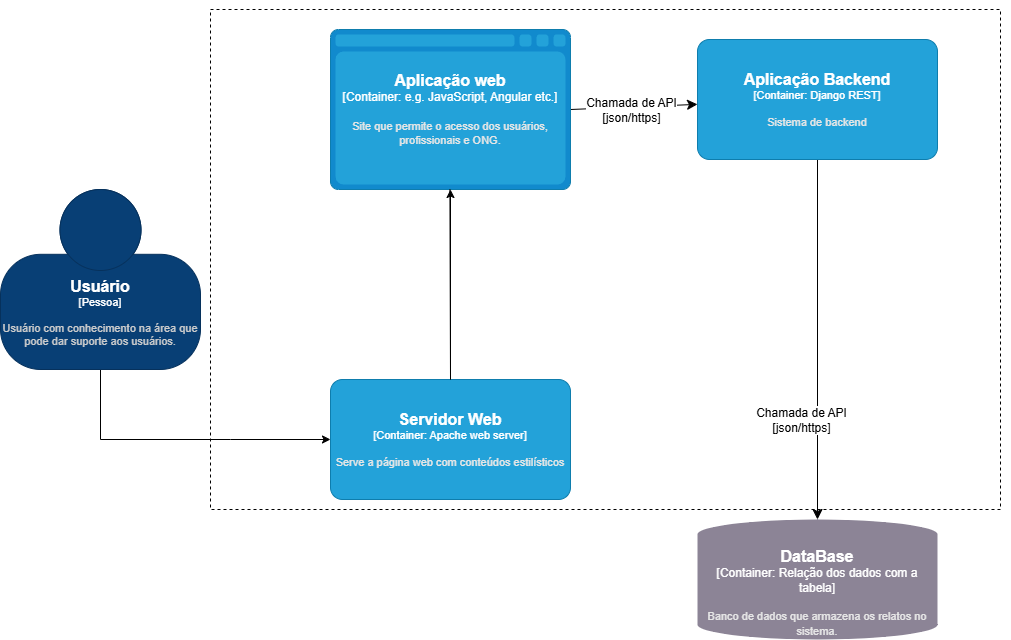

The diagram above was exported from draw.io. Its source (the exported page's mxGraphModel, read from the mxfile embedded in the PNG):
<mxGraphModel dx="1867" dy="723" grid="1" gridSize="10" guides="1" tooltips="1" connect="1" arrows="1" fold="1" page="1" pageScale="1" pageWidth="827" pageHeight="1169" math="0" shadow="0">
  <root>
    <mxCell id="0" />
    <mxCell id="1" parent="0" />
    <mxCell id="-XZwkKLlkhcz8Qop5Hfm-20" value="" style="rounded=0;whiteSpace=wrap;html=1;fillColor=none;dashed=1;shadow=0;" vertex="1" parent="1">
      <mxGeometry x="300" y="350" width="790" height="500" as="geometry" />
    </mxCell>
    <mxCell id="-XZwkKLlkhcz8Qop5Hfm-4" style="rounded=0;orthogonalLoop=1;jettySize=auto;html=1;exitX=0.5;exitY=1;exitDx=0;exitDy=0;exitPerimeter=0;entryX=0;entryY=0.5;entryDx=0;entryDy=0;entryPerimeter=0;" edge="1" parent="1" source="-XZwkKLlkhcz8Qop5Hfm-5" target="-XZwkKLlkhcz8Qop5Hfm-12">
      <mxGeometry relative="1" as="geometry">
        <mxPoint x="640" y="320" as="targetPoint" />
        <Array as="points">
          <mxPoint x="190" y="780" />
          <mxPoint x="320" y="780" />
        </Array>
      </mxGeometry>
    </mxCell>
    <object placeholders="1" c4Name="Usuário" c4Type="Pessoa" c4Description="Usuário com conhecimento na área que pode dar suporte aos usuários. " label="&lt;font style=&quot;font-size: 16px&quot;&gt;&lt;b&gt;%c4Name%&lt;/b&gt;&lt;/font&gt;&lt;div&gt;[%c4Type%]&lt;/div&gt;&lt;br&gt;&lt;div&gt;&lt;font style=&quot;font-size: 11px&quot;&gt;&lt;font color=&quot;#cccccc&quot;&gt;%c4Description%&lt;/font&gt;&lt;/div&gt;" id="-XZwkKLlkhcz8Qop5Hfm-5">
      <mxCell style="html=1;fontSize=11;dashed=0;whiteSpace=wrap;fillColor=#083F75;strokeColor=#06315C;fontColor=#ffffff;shape=mxgraph.c4.person2;align=center;metaEdit=1;points=[[0.5,0,0],[1,0.5,0],[1,0.75,0],[0.75,1,0],[0.5,1,0],[0.25,1,0],[0,0.75,0],[0,0.5,0]];resizable=0;" vertex="1" parent="1">
        <mxGeometry x="90" y="530" width="200" height="180" as="geometry" />
      </mxCell>
    </object>
    <mxCell id="-XZwkKLlkhcz8Qop5Hfm-8" style="edgeStyle=none;curved=1;rounded=0;orthogonalLoop=1;jettySize=auto;html=1;exitX=1;exitY=0.5;exitDx=0;exitDy=0;exitPerimeter=0;fontSize=12;startSize=8;endSize=8;" edge="1" parent="1" source="-XZwkKLlkhcz8Qop5Hfm-9" target="-XZwkKLlkhcz8Qop5Hfm-15">
      <mxGeometry relative="1" as="geometry" />
    </mxCell>
    <object placeholders="1" c4Name="Aplicação web" c4Type="Container" c4Technology="e.g. JavaScript, Angular etc." c4Description="Site que permite o acesso dos usuários, profissionais e ONG. " label="&lt;font style=&quot;font-size: 16px&quot;&gt;&lt;b&gt;%c4Name%&lt;/b&gt;&lt;/font&gt;&lt;div&gt;[%c4Type%:&amp;nbsp;%c4Technology%]&lt;/div&gt;&lt;br&gt;&lt;div&gt;&lt;font style=&quot;font-size: 11px&quot;&gt;&lt;font color=&quot;#E6E6E6&quot;&gt;%c4Description%&lt;/font&gt;&lt;/div&gt;" id="-XZwkKLlkhcz8Qop5Hfm-9">
      <mxCell style="shape=mxgraph.c4.webBrowserContainer2;whiteSpace=wrap;html=1;boundedLbl=1;rounded=0;labelBackgroundColor=none;strokeColor=#118ACD;fillColor=#23A2D9;strokeColor=#118ACD;strokeColor2=#0E7DAD;fontSize=12;fontColor=#ffffff;align=center;metaEdit=1;points=[[0.5,0,0],[1,0.25,0],[1,0.5,0],[1,0.75,0],[0.5,1,0],[0,0.75,0],[0,0.5,0],[0,0.25,0]];resizable=0;" vertex="1" parent="1">
        <mxGeometry x="420" y="370" width="240" height="160" as="geometry" />
      </mxCell>
    </object>
    <object placeholders="1" c4Name="DataBase" c4Type="Container" c4Technology="Relação dos dados com a tabela" c4Description="Banco de dados que armazena os relatos no sistema." label="&lt;font style=&quot;font-size: 16px&quot;&gt;&lt;b&gt;%c4Name%&lt;/b&gt;&lt;/font&gt;&lt;div&gt;[%c4Type%:&amp;nbsp;%c4Technology%]&lt;/div&gt;&lt;br&gt;&lt;div&gt;&lt;font style=&quot;font-size: 11px&quot;&gt;&lt;font color=&quot;#E6E6E6&quot;&gt;%c4Description%&lt;/font&gt;&lt;/div&gt;" id="-XZwkKLlkhcz8Qop5Hfm-10">
      <mxCell style="shape=cylinder3;size=15;whiteSpace=wrap;html=1;boundedLbl=1;rounded=0;labelBackgroundColor=none;fillColor=#8c8496;fontSize=12;fontColor=#ffffff;align=center;strokeColor=none;metaEdit=1;points=[[0.5,0,0],[1,0.25,0],[1,0.5,0],[1,0.75,0],[0.5,1,0],[0,0.75,0],[0,0.5,0],[0,0.25,0]];resizable=0;" vertex="1" parent="1">
        <mxGeometry x="787" y="860" width="240" height="120" as="geometry" />
      </mxCell>
    </object>
    <object placeholders="1" c4Name="Servidor Web" c4Type="Container" c4Technology="Apache web server" c4Description="Serve a página web com conteúdos estilísticos" label="&lt;font style=&quot;font-size: 16px&quot;&gt;&lt;b&gt;%c4Name%&lt;/b&gt;&lt;/font&gt;&lt;div&gt;[%c4Type%: %c4Technology%]&lt;/div&gt;&lt;br&gt;&lt;div&gt;&lt;font style=&quot;font-size: 11px&quot;&gt;&lt;font color=&quot;#E6E6E6&quot;&gt;%c4Description%&lt;/font&gt;&lt;/div&gt;" id="-XZwkKLlkhcz8Qop5Hfm-12">
      <mxCell style="rounded=1;whiteSpace=wrap;html=1;fontSize=11;labelBackgroundColor=none;fillColor=#23A2D9;fontColor=#ffffff;align=center;arcSize=10;strokeColor=#0E7DAD;metaEdit=1;resizable=0;points=[[0.25,0,0],[0.5,0,0],[0.75,0,0],[1,0.25,0],[1,0.5,0],[1,0.75,0],[0.75,1,0],[0.5,1,0],[0.25,1,0],[0,0.75,0],[0,0.5,0],[0,0.25,0]];" vertex="1" parent="1">
        <mxGeometry x="420" y="720" width="240" height="120" as="geometry" />
      </mxCell>
    </object>
    <mxCell id="-XZwkKLlkhcz8Qop5Hfm-14" value="" style="edgeStyle=none;curved=1;rounded=0;orthogonalLoop=1;jettySize=auto;html=1;fontSize=12;startSize=8;endSize=8;" edge="1" parent="1" source="-XZwkKLlkhcz8Qop5Hfm-15" target="-XZwkKLlkhcz8Qop5Hfm-10">
      <mxGeometry relative="1" as="geometry" />
    </mxCell>
    <object placeholders="1" c4Name="Aplicação Backend" c4Type="Container" c4Technology="Django REST" c4Description="Sistema de backend" label="&lt;font style=&quot;font-size: 16px&quot;&gt;&lt;b&gt;%c4Name%&lt;/b&gt;&lt;/font&gt;&lt;div&gt;[%c4Type%: %c4Technology%]&lt;/div&gt;&lt;br&gt;&lt;div&gt;&lt;font style=&quot;font-size: 11px&quot;&gt;&lt;font color=&quot;#E6E6E6&quot;&gt;%c4Description%&lt;/font&gt;&lt;/div&gt;" id="-XZwkKLlkhcz8Qop5Hfm-15">
      <mxCell style="rounded=1;whiteSpace=wrap;html=1;fontSize=11;labelBackgroundColor=none;fillColor=#23A2D9;fontColor=#ffffff;align=center;arcSize=10;strokeColor=#0E7DAD;metaEdit=1;resizable=0;points=[[0.25,0,0],[0.5,0,0],[0.75,0,0],[1,0.25,0],[1,0.5,0],[1,0.75,0],[0.75,1,0],[0.5,1,0],[0.25,1,0],[0,0.75,0],[0,0.5,0],[0,0.25,0]];" vertex="1" parent="1">
        <mxGeometry x="787" y="380" width="240" height="120" as="geometry" />
      </mxCell>
    </object>
    <mxCell id="-XZwkKLlkhcz8Qop5Hfm-18" value="Chamada de API&lt;div&gt;[json/https]&lt;/div&gt;" style="edgeLabel;html=1;align=center;verticalAlign=middle;resizable=0;points=[];fontSize=12;" connectable="0" vertex="1" parent="1">
      <mxGeometry x="889.9996357960551" y="760.0038656970543" as="geometry" />
    </mxCell>
    <mxCell id="-XZwkKLlkhcz8Qop5Hfm-19" value="Chamada de API&lt;div&gt;[json/https]&lt;/div&gt;" style="edgeLabel;html=1;align=center;verticalAlign=middle;resizable=0;points=[];fontSize=12;" connectable="0" vertex="1" parent="1">
      <mxGeometry x="719.9996357960551" y="450.00386569705427" as="geometry" />
    </mxCell>
    <mxCell id="-XZwkKLlkhcz8Qop5Hfm-21" style="edgeStyle=none;curved=1;rounded=0;orthogonalLoop=1;jettySize=auto;html=1;exitX=1;exitY=0;exitDx=0;exitDy=0;fontSize=12;startSize=8;endSize=8;" edge="1" parent="1" source="-XZwkKLlkhcz8Qop5Hfm-20" target="-XZwkKLlkhcz8Qop5Hfm-20">
      <mxGeometry relative="1" as="geometry" />
    </mxCell>
    <mxCell id="-XZwkKLlkhcz8Qop5Hfm-22" style="edgeStyle=none;curved=1;rounded=0;orthogonalLoop=1;jettySize=auto;html=1;exitX=0.5;exitY=0;exitDx=0;exitDy=0;fontSize=12;startSize=8;endSize=8;" edge="1" parent="1" source="-XZwkKLlkhcz8Qop5Hfm-20" target="-XZwkKLlkhcz8Qop5Hfm-20">
      <mxGeometry relative="1" as="geometry" />
    </mxCell>
    <mxCell id="k7iJezbDJEZJmdMu9OzR-2" style="rounded=0;orthogonalLoop=1;jettySize=auto;html=1;exitX=0.5;exitY=1;exitDx=0;exitDy=0;exitPerimeter=0;entryX=0.5;entryY=1;entryDx=0;entryDy=0;entryPerimeter=0;" edge="1" parent="1" target="-XZwkKLlkhcz8Qop5Hfm-9">
      <mxGeometry relative="1" as="geometry">
        <mxPoint x="539.41" y="630" as="targetPoint" />
        <mxPoint x="539.41" y="530" as="sourcePoint" />
        <Array as="points">
          <mxPoint x="540" y="720" />
        </Array>
      </mxGeometry>
    </mxCell>
  </root>
</mxGraphModel>